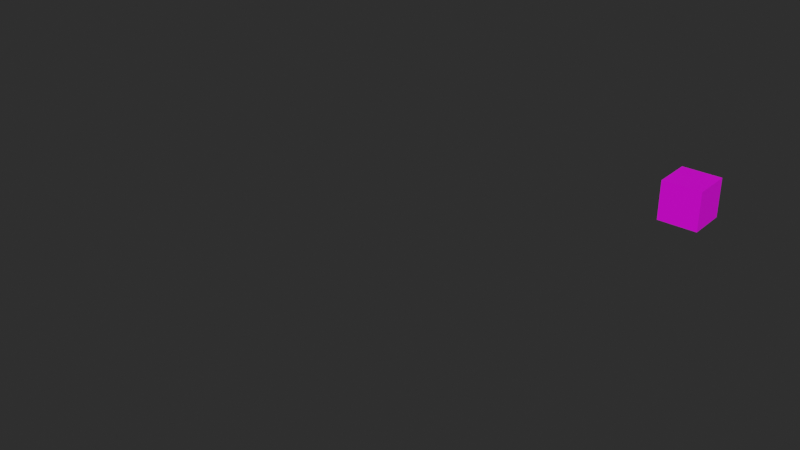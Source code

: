 # Source: Starter.blend  (saved by Blender 3.5.10; exported with 4.5.12 LTS)
import bpy
from mathutils import Matrix  # noqa: F401  (used for matrix-valued properties, if any)

bpy.ops.wm.read_factory_settings(use_empty=True)
scene = bpy.context.scene
scene.name = 'Scene'

# ---- collections
col_references = bpy.data.collections.new('references'); scene.collection.children.link(col_references)
col_your_object = bpy.data.collections.new('your-object'); scene.collection.children.link(col_your_object)

# ---- images (referenced by path relative to the original .blend; pixels are not part of the script)
import os
ASSET_DIR = os.environ.get("B2B_ASSET_DIR", "")  # directory of the original .blend (textures are referenced by path, not embedded)
HERE = os.path.dirname(os.path.abspath(__file__))  # packed textures are extracted next to this script under _unpacked/

def load_image(name, relpath, width, height, colorspace="sRGB"):
    """Load a texture the original file referenced (path relative to the .blend, or extracted next to this script)."""
    p = next((c for c in (os.path.join(HERE, relpath), os.path.join(ASSET_DIR, relpath)) if relpath and os.path.exists(c)), "")
    if p:
        img = bpy.data.images.load(p, check_existing=True)
        img.name = name
    else:  # same state as the original file: an image datablock whose file is absent (Cycles renders it pink)
        img = bpy.data.images.new(name, width, height)
        img.source = "FILE"
        img.filepath = "//" + (relpath or name)
    img.colorspace_settings.name = colorspace
    return img
img_colorpalette_summer_png = load_image('ColorPalette_Summer.png', 'textures/ColorPalette_Summer.png', 1024, 1024, 'sRGB')

# ---- materials (node trees are filled in below, after node groups)
mat_colorpalette = bpy.data.materials.new('ColorPalette')
mat_colorpalette.use_transparent_shadow = False

# ---- material node trees
mat_colorpalette.use_nodes = True; mat_colorpalette.node_tree.nodes.clear()
_N = mat_colorpalette.node_tree.nodes; _L = mat_colorpalette.node_tree.links
n0 = _N.new('ShaderNodeBsdfPrincipled'); n0.name = 'Principled BSDF'; n0.location = (10, 300)
n0.distribution = 'GGX'
n0.subsurface_method = 'RANDOM_WALK_SKIN'
n0.inputs[3].default_value = 1.45
n0.inputs[27].default_value = (0.0, 0.0, 0.0, 1.0)
n0.inputs[28].default_value = 1.0
n1 = _N.new('ShaderNodeOutputMaterial'); n1.name = 'Material Output'; n1.location = (300, 300)
n2 = _N.new('ShaderNodeTexImage'); n2.name = 'Image Texture'; n2.location = (-280, 280)
n2.image = img_colorpalette_summer_png
_L.new(n0.outputs[0], n1.inputs[0])
_L.new(n2.outputs[0], n0.inputs[0])
n1.is_active_output = True

# ---- world
world_world = bpy.data.worlds.new('World'); scene.world = world_world
world_world.use_nodes = True; world_world.node_tree.nodes.clear()
_N = world_world.node_tree.nodes; _L = world_world.node_tree.links
n0 = _N.new('ShaderNodeOutputWorld'); n0.name = 'World Output'; n0.location = (300, 300)
n1 = _N.new('ShaderNodeBackground'); n1.name = 'Background'; n1.location = (10, 300)
n1.inputs[0].default_value = (0.05088, 0.05088, 0.05088, 1.0)
n1.inputs[1].default_value = 0.5
_L.new(n1.outputs[0], n0.inputs[0])
n0.is_active_output = True
world_world.color = (0.05088, 0.05088, 0.05088)
world_world.use_sun_shadow = False
world_world.sun_shadow_jitter_overblur = 0.0

# ---- meshes
me_cube_001 = bpy.data.meshes.new('Cube.001')
me_cube_001.from_pydata([], [], [])
me_cube_001.materials.append(None)
me_cube_001.update()
me_cube_002 = bpy.data.meshes.new('Cube.002')
me_cube_002.from_pydata([], [], [])
me_cube_002.materials.append(None)
me_cube_002.update()
me_cube_080 = bpy.data.meshes.new('Cube.080')
me_cube_080.from_pydata([], [], [])
me_cube_080.materials.append(None)
me_cube_080.update()
me_trunk = bpy.data.meshes.new('Trunk')
me_trunk.from_pydata([], [], [])
me_trunk.materials.append(None)
me_trunk.update()
me_leaves = bpy.data.meshes.new('Leaves')
me_leaves.from_pydata([], [], [])
me_leaves.materials.append(None)
me_leaves.update()
me_cube_004 = bpy.data.meshes.new('Cube.004')
me_cube_004.from_pydata([], [], [])
me_cube_004.materials.append(None)
me_cube_004.update()
me_cube = bpy.data.meshes.new('Cube')
me_cube.from_pydata([(-0.25, -0.25, 0.0), (-0.25, -0.25, 0.5), (-0.25, 0.25, 0.0), (-0.25, 0.25, 0.5), (0.25, -0.25, 0.0), (0.25, -0.25, 0.5), (0.25, 0.25, 0.0), (0.25, 0.25, 0.5)], [], [(0, 1, 3, 2), (2, 3, 7, 6), (6, 7, 5, 4), (4, 5, 1, 0), (2, 6, 4, 0), (7, 3, 1, 5)])
_uv = me_cube.uv_layers.new(name='UVMap')
_uv.uv.foreach_set('vector', [0.4069, 0.9078, 0.4069, 0.9078, 0.4069, 0.9078, 0.4069, 0.9078, 0.09352, 0.8461, 0.09352, 0.8461, 0.09352, 0.8461, 0.09352, 0.8461, 0.03325, 0.909, 0.03325, 0.909, 0.03325, 0.909, 0.03325, 0.909, 0.2826, 0.9045, 0.2826, 0.9045, 0.2826, 0.9045, 0.2826, 0.9045, 0.09762, 0.9667, 0.09762, 0.9667, 0.09762, 0.9667, 0.09762, 0.9667, 0.2199, 0.9678, 0.2199, 0.9678, 0.2199, 0.9678, 0.2199, 0.9678])
me_cube.materials.append(mat_colorpalette)
me_cube.update()

# ---- objects
ob_flat = bpy.data.objects.new('Flat', me_cube_001)
ob_way_straight = bpy.data.objects.new('Way_Straight', me_cube_002)
ob_flat_001 = bpy.data.objects.new('Flat.001', me_cube_001)
ob_flat_004 = bpy.data.objects.new('Flat.004', me_cube_001)
ob_flat_005 = bpy.data.objects.new('Flat.005', me_cube_001)
ob_way_straight_001 = bpy.data.objects.new('Way_Straight.001', me_cube_002)
ob_way_straight_003 = bpy.data.objects.new('Way_Straight.003', me_cube_002)
ob_house_lowdetail_a = bpy.data.objects.new('House_LowDetail.A', me_cube_080)
ob_largetree = bpy.data.objects.new('LargeTree', me_trunk)
ob_smalltree = bpy.data.objects.new('SmallTree', me_leaves)
ob_way_t_cross = bpy.data.objects.new('Way_T-Cross', me_cube_004)
ob_cube = bpy.data.objects.new('Cube', me_cube)

# ---- transforms, parenting, visibility, modifiers, constraints
ob_flat.location = (-2.5, -2.5, 0.0)
ob_flat.lock_rotations_4d = False
ob_flat.empty_display_type = 'ARROWS'
ob_flat.hide_select = True
ob_flat.lineart.crease_threshold = 0.0
ob_way_straight.location = (-4.5, -2.5, 0.0)
ob_way_straight.rotation_euler = (0.0, 0.0, 1.571)
ob_way_straight.lock_rotations_4d = False
ob_way_straight.empty_display_type = 'ARROWS'
ob_way_straight.hide_select = True
ob_way_straight.lineart.crease_threshold = 0.0
ob_flat_001.location = (-2.5, -3.5, 0.0)
ob_flat_001.lock_rotations_4d = False
ob_flat_001.empty_display_type = 'ARROWS'
ob_flat_001.hide_select = True
ob_flat_001.lineart.crease_threshold = 0.0
ob_flat_004.location = (-3.5, -2.5, 0.0)
ob_flat_004.lock_rotations_4d = False
ob_flat_004.empty_display_type = 'ARROWS'
ob_flat_004.hide_select = True
ob_flat_004.lineart.crease_threshold = 0.0
ob_flat_005.location = (-3.5, -3.5, 0.0)
ob_flat_005.lock_rotations_4d = False
ob_flat_005.empty_display_type = 'ARROWS'
ob_flat_005.hide_select = True
ob_flat_005.lineart.crease_threshold = 0.0
ob_way_straight_001.location = (-4.5, -3.5, 0.0)
ob_way_straight_001.rotation_euler = (0.0, 0.0, 1.571)
ob_way_straight_001.lock_rotations_4d = False
ob_way_straight_001.empty_display_type = 'ARROWS'
ob_way_straight_001.hide_select = True
ob_way_straight_001.lineart.crease_threshold = 0.0
ob_way_straight_003.location = (-4.5, -5.5, 0.0)
ob_way_straight_003.rotation_euler = (0.0, 0.0, 1.571)
ob_way_straight_003.lock_rotations_4d = False
ob_way_straight_003.empty_display_type = 'ARROWS'
ob_way_straight_003.hide_select = True
ob_way_straight_003.lineart.crease_threshold = 0.0
ob_house_lowdetail_a.location = (-3.0, -5.0, 0.0)
ob_house_lowdetail_a.rotation_euler = (0.0, 0.0, -1.571)
ob_house_lowdetail_a.hide_select = True
ob_house_lowdetail_a.lineart.crease_threshold = 0.0
ob_largetree.location = (-3.5, -3.5, 0.2)
ob_largetree.color = (0.8, 0.8, 0.8, 1.0)
ob_largetree.hide_select = True
ob_largetree.lineart.crease_threshold = 0.0
ob_smalltree.location = (-3.5, -2.5, 0.2)
ob_smalltree.color = (0.8, 0.8, 0.8, 1.0)
ob_smalltree.hide_select = True
ob_smalltree.lineart.crease_threshold = 0.0
ob_way_t_cross.location = (-4.5, -4.5, 0.0)
ob_way_t_cross.rotation_euler = (0.0, 0.0, -1.571)
ob_way_t_cross.lock_rotations_4d = False
ob_way_t_cross.empty_display_type = 'ARROWS'
ob_way_t_cross.hide_select = True
ob_way_t_cross.lineart.crease_threshold = 0.0
ob_cube.location = (0.0, 0.0, 0.0)

# ---- collection membership
col_references.objects.link(ob_flat)
col_references.objects.link(ob_way_straight)
col_references.objects.link(ob_flat_001)
col_references.objects.link(ob_flat_004)
col_references.objects.link(ob_flat_005)
col_references.objects.link(ob_way_straight_001)
col_references.objects.link(ob_way_straight_003)
col_references.objects.link(ob_house_lowdetail_a)
col_references.objects.link(ob_largetree)
col_references.objects.link(ob_smalltree)
col_references.objects.link(ob_way_t_cross)
col_your_object.objects.link(ob_cube)

# ---- scene / render settings (as saved in the file)
scene.frame_start = 1; scene.frame_end = 250; scene.frame_set(1)
scene.render.engine = 'BLENDER_EEVEE_NEXT'
scene.cycles.sampling_pattern = 'TABULATED_SOBOL'
scene.view_settings.view_transform = 'Filmic'
bpy.context.view_layer.update()

# ---- added for rendering (the .blend has no active camera and no usable light): camera, sun
cam_auto = bpy.data.cameras.new('AutoCamera')
cam_auto.lens = 50.0
cam_auto.sensor_width = 36.0
cam_auto.clip_end = 1000.0
ob_auto_camera = bpy.data.objects.new('AutoCamera', cam_auto)
scene.collection.objects.link(ob_auto_camera)
ob_auto_camera.location = (4.79102, -10.9242, 5.78281)
ob_auto_camera.rotation_euler = (1.09748, -7.21219e-08, 0.694738)
scene.camera = ob_auto_camera
light_auto_sun = bpy.data.lights.new('AutoSun', 'SUN')
light_auto_sun.energy = 3.0
light_auto_sun.angle = 0.0523599
ob_auto_sun = bpy.data.objects.new('AutoSun', light_auto_sun)
scene.collection.objects.link(ob_auto_sun)
ob_auto_sun.rotation_euler = (0.872665, 0.174533, 0.523599)
bpy.context.view_layer.update()

